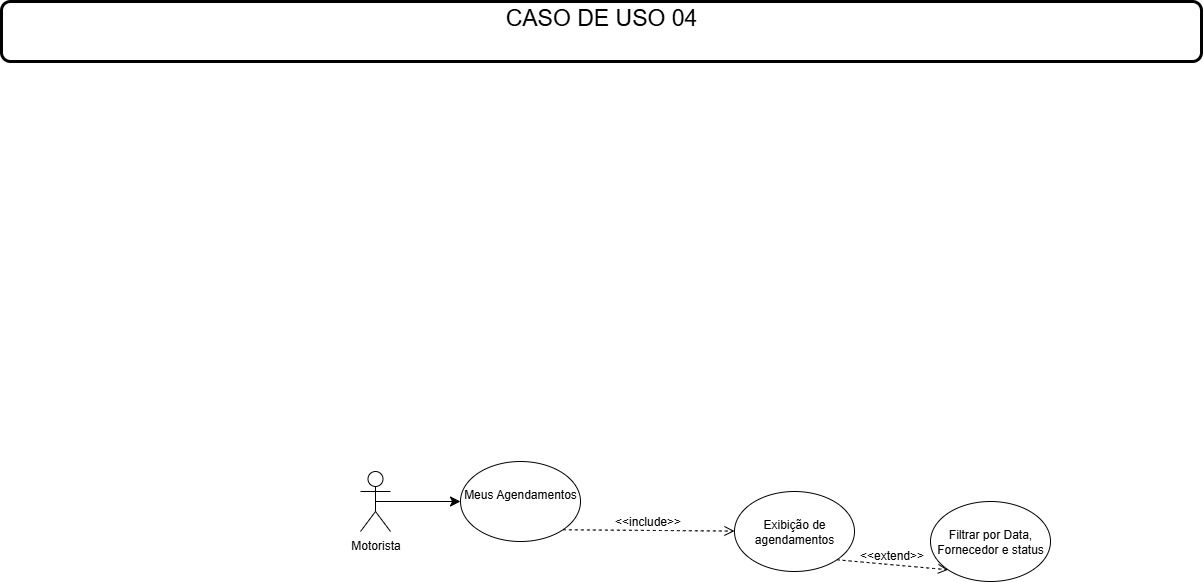

The diagram above was exported from draw.io. Its source (the exported page's mxGraphModel, read from the mxfile embedded in the PNG):
<mxGraphModel dx="-667" dy="-204" grid="1" gridSize="10" guides="1" tooltips="1" connect="1" arrows="1" fold="1" page="1" pageScale="1" pageWidth="827" pageHeight="1169" background="#ffffff" math="0" shadow="0">
  <root>
    <mxCell id="0" />
    <mxCell id="1" parent="0" />
    <mxCell id="rduqtGR8_nzR42FteLs6-226" value="CASO DE USO 04&lt;div&gt;&lt;br&gt;&lt;/div&gt;" style="rounded=1;whiteSpace=wrap;html=1;strokeWidth=3;fontSize=23;" vertex="1" parent="1">
      <mxGeometry x="2101" y="1320" width="1200" height="60" as="geometry" />
    </mxCell>
    <mxCell id="rduqtGR8_nzR42FteLs6-420" style="edgeStyle=none;curved=1;rounded=0;orthogonalLoop=1;jettySize=auto;html=1;fontSize=12;startSize=8;endSize=8;exitX=0.5;exitY=0.5;exitDx=0;exitDy=0;exitPerimeter=0;" edge="1" parent="1" source="rduqtGR8_nzR42FteLs6-418" target="rduqtGR8_nzR42FteLs6-419">
      <mxGeometry relative="1" as="geometry" />
    </mxCell>
    <mxCell id="rduqtGR8_nzR42FteLs6-418" value="Motorista" style="shape=umlActor;verticalLabelPosition=bottom;verticalAlign=top;html=1;outlineConnect=0;" vertex="1" parent="1">
      <mxGeometry x="2460" y="1790" width="30" height="60" as="geometry" />
    </mxCell>
    <mxCell id="rduqtGR8_nzR42FteLs6-419" value="Meus Agendamentos&lt;div&gt;&lt;br&gt;&lt;/div&gt;" style="ellipse;whiteSpace=wrap;html=1;" vertex="1" parent="1">
      <mxGeometry x="2560" y="1780" width="120" height="80" as="geometry" />
    </mxCell>
    <mxCell id="rduqtGR8_nzR42FteLs6-421" value="&amp;lt;&amp;lt;include&amp;gt;&amp;gt;" style="html=1;verticalAlign=bottom;labelBackgroundColor=none;endArrow=open;endFill=0;dashed=1;rounded=0;fontSize=12;startSize=8;endSize=8;curved=1;exitX=1;exitY=1;exitDx=0;exitDy=0;" edge="1" parent="1" source="rduqtGR8_nzR42FteLs6-419" target="rduqtGR8_nzR42FteLs6-422">
      <mxGeometry width="160" relative="1" as="geometry">
        <mxPoint x="2580" y="2030" as="sourcePoint" />
        <mxPoint x="2740" y="2030" as="targetPoint" />
      </mxGeometry>
    </mxCell>
    <mxCell id="rduqtGR8_nzR42FteLs6-422" value="&lt;div&gt;Exibição de agendamentos&lt;/div&gt;" style="ellipse;whiteSpace=wrap;html=1;" vertex="1" parent="1">
      <mxGeometry x="2834" y="1810" width="120" height="80" as="geometry" />
    </mxCell>
    <mxCell id="rduqtGR8_nzR42FteLs6-423" value="Filtrar por Data, Fornecedor e status" style="ellipse;whiteSpace=wrap;html=1;" vertex="1" parent="1">
      <mxGeometry x="3030" y="1820" width="120" height="80" as="geometry" />
    </mxCell>
    <mxCell id="rduqtGR8_nzR42FteLs6-424" value="&amp;lt;&amp;lt;extend&lt;span style=&quot;background-color: transparent; color: light-dark(rgb(0, 0, 0), rgb(255, 255, 255));&quot;&gt;&amp;gt;&amp;gt;&lt;/span&gt;" style="html=1;verticalAlign=bottom;labelBackgroundColor=none;endArrow=open;endFill=0;dashed=1;rounded=0;fontSize=12;startSize=8;endSize=8;curved=1;exitX=1;exitY=1;exitDx=0;exitDy=0;entryX=0;entryY=1;entryDx=0;entryDy=0;" edge="1" parent="1" source="rduqtGR8_nzR42FteLs6-422" target="rduqtGR8_nzR42FteLs6-423">
      <mxGeometry width="160" relative="1" as="geometry">
        <mxPoint x="2950" y="1910" as="sourcePoint" />
        <mxPoint x="3128" y="1912" as="targetPoint" />
      </mxGeometry>
    </mxCell>
  </root>
</mxGraphModel>